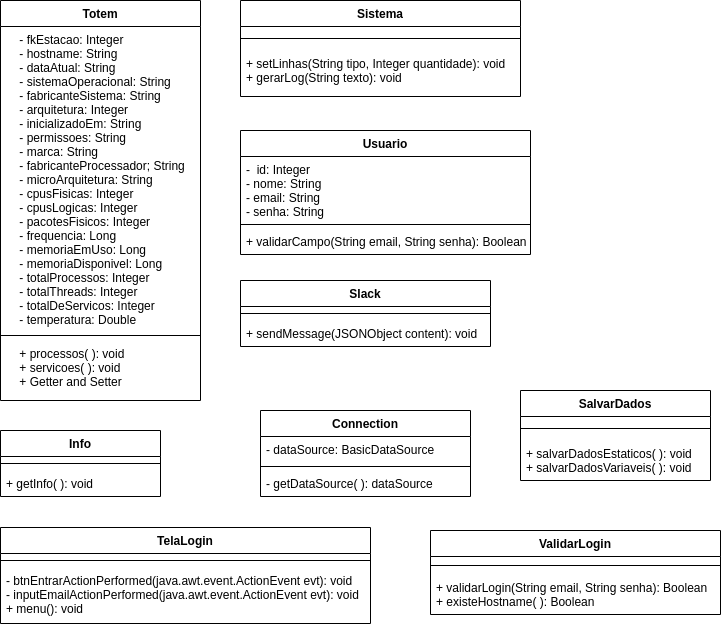

The diagram above was exported from draw.io. Its source (the exported page's mxGraphModel, read from the mxfile embedded in the PNG):
<mxGraphModel dx="1304" dy="421" grid="1" gridSize="10" guides="1" tooltips="1" connect="1" arrows="1" fold="1" page="1" pageScale="1" pageWidth="827" pageHeight="1169" math="0" shadow="0">
  <root>
    <mxCell id="0" />
    <mxCell id="1" parent="0" />
    <mxCell id="HajBTBeulNc4T8Eg_cwh-1" value="Totem" style="swimlane;fontStyle=1;align=center;verticalAlign=top;childLayout=stackLayout;horizontal=1;startSize=26;horizontalStack=0;resizeParent=1;resizeParentMax=0;resizeLast=0;collapsible=1;marginBottom=0;" parent="1" vertex="1">
      <mxGeometry x="60" y="10" width="200" height="400" as="geometry" />
    </mxCell>
    <mxCell id="HajBTBeulNc4T8Eg_cwh-2" value="    - fkEstacao: Integer&#10;    - hostname: String&#10;    - dataAtual: String&#10;    - sistemaOperacional: String&#10;    - fabricanteSistema: String&#10;    - arquitetura: Integer&#10;    - inicializadoEm: String&#10;    - permissoes: String&#10;    - marca: String&#10;    - fabricanteProcessador; String&#10;    - microArquitetura: String&#10;    - cpusFisicas: Integer&#10;    - cpusLogicas: Integer&#10;    - pacotesFisicos: Integer&#10;    - frequencia: Long&#10;    - memoriaEmUso: Long&#10;    - memoriaDisponivel: Long&#10;    - totalProcessos: Integer&#10;    - totalThreads: Integer&#10;    - totalDeServicos: Integer&#10;    - temperatura: Double" style="text;strokeColor=none;fillColor=none;align=left;verticalAlign=top;spacingLeft=4;spacingRight=4;overflow=hidden;rotatable=0;points=[[0,0.5],[1,0.5]];portConstraint=eastwest;" parent="HajBTBeulNc4T8Eg_cwh-1" vertex="1">
      <mxGeometry y="26" width="200" height="304" as="geometry" />
    </mxCell>
    <mxCell id="HajBTBeulNc4T8Eg_cwh-3" value="" style="line;strokeWidth=1;fillColor=none;align=left;verticalAlign=middle;spacingTop=-1;spacingLeft=3;spacingRight=3;rotatable=0;labelPosition=right;points=[];portConstraint=eastwest;" parent="HajBTBeulNc4T8Eg_cwh-1" vertex="1">
      <mxGeometry y="330" width="200" height="10" as="geometry" />
    </mxCell>
    <mxCell id="HajBTBeulNc4T8Eg_cwh-4" value="    + processos( ): void&#10;    + servicoes( ): void&#10;    + Getter and Setter" style="text;strokeColor=none;fillColor=none;align=left;verticalAlign=top;spacingLeft=4;spacingRight=4;overflow=hidden;rotatable=0;points=[[0,0.5],[1,0.5]];portConstraint=eastwest;" parent="HajBTBeulNc4T8Eg_cwh-1" vertex="1">
      <mxGeometry y="340" width="200" height="60" as="geometry" />
    </mxCell>
    <mxCell id="HajBTBeulNc4T8Eg_cwh-18" style="edgeStyle=orthogonalEdgeStyle;rounded=0;orthogonalLoop=1;jettySize=auto;html=1;exitX=1;exitY=0.5;exitDx=0;exitDy=0;" parent="HajBTBeulNc4T8Eg_cwh-1" source="HajBTBeulNc4T8Eg_cwh-2" target="HajBTBeulNc4T8Eg_cwh-2" edge="1">
      <mxGeometry relative="1" as="geometry" />
    </mxCell>
    <mxCell id="HajBTBeulNc4T8Eg_cwh-13" value="Sistema" style="swimlane;fontStyle=1;align=center;verticalAlign=top;childLayout=stackLayout;horizontal=1;startSize=26;horizontalStack=0;resizeParent=1;resizeParentMax=0;resizeLast=0;collapsible=1;marginBottom=0;" parent="1" vertex="1">
      <mxGeometry x="300" y="10" width="280" height="96" as="geometry" />
    </mxCell>
    <mxCell id="HajBTBeulNc4T8Eg_cwh-15" value="" style="line;strokeWidth=1;fillColor=none;align=left;verticalAlign=middle;spacingTop=-1;spacingLeft=3;spacingRight=3;rotatable=0;labelPosition=right;points=[];portConstraint=eastwest;" parent="HajBTBeulNc4T8Eg_cwh-13" vertex="1">
      <mxGeometry y="26" width="280" height="24" as="geometry" />
    </mxCell>
    <mxCell id="HajBTBeulNc4T8Eg_cwh-16" value="+ setLinhas(String tipo, Integer quantidade): void&#10;+ gerarLog(String texto): void" style="text;strokeColor=none;fillColor=none;align=left;verticalAlign=top;spacingLeft=4;spacingRight=4;overflow=hidden;rotatable=0;points=[[0,0.5],[1,0.5]];portConstraint=eastwest;" parent="HajBTBeulNc4T8Eg_cwh-13" vertex="1">
      <mxGeometry y="50" width="280" height="46" as="geometry" />
    </mxCell>
    <mxCell id="7v2Y8EFRFz-baqAaqm-B-4" value="Usuario" style="swimlane;fontStyle=1;align=center;verticalAlign=top;childLayout=stackLayout;horizontal=1;startSize=26;horizontalStack=0;resizeParent=1;resizeParentMax=0;resizeLast=0;collapsible=1;marginBottom=0;" parent="1" vertex="1">
      <mxGeometry x="300" y="140" width="290" height="124" as="geometry" />
    </mxCell>
    <mxCell id="7v2Y8EFRFz-baqAaqm-B-5" value="-  id: Integer&#10;- nome: String&#10;- email: String&#10;- senha: String&#10;" style="text;strokeColor=none;fillColor=none;align=left;verticalAlign=top;spacingLeft=4;spacingRight=4;overflow=hidden;rotatable=0;points=[[0,0.5],[1,0.5]];portConstraint=eastwest;" parent="7v2Y8EFRFz-baqAaqm-B-4" vertex="1">
      <mxGeometry y="26" width="290" height="64" as="geometry" />
    </mxCell>
    <mxCell id="7v2Y8EFRFz-baqAaqm-B-6" value="" style="line;strokeWidth=1;fillColor=none;align=left;verticalAlign=middle;spacingTop=-1;spacingLeft=3;spacingRight=3;rotatable=0;labelPosition=right;points=[];portConstraint=eastwest;" parent="7v2Y8EFRFz-baqAaqm-B-4" vertex="1">
      <mxGeometry y="90" width="290" height="8" as="geometry" />
    </mxCell>
    <mxCell id="7v2Y8EFRFz-baqAaqm-B-7" value="+ validarCampo(String email, String senha): Boolean" style="text;strokeColor=none;fillColor=none;align=left;verticalAlign=top;spacingLeft=4;spacingRight=4;overflow=hidden;rotatable=0;points=[[0,0.5],[1,0.5]];portConstraint=eastwest;" parent="7v2Y8EFRFz-baqAaqm-B-4" vertex="1">
      <mxGeometry y="98" width="290" height="26" as="geometry" />
    </mxCell>
    <mxCell id="mV9KppXtmZwI21XloXcY-1" value="Slack" style="swimlane;fontStyle=1;align=center;verticalAlign=top;childLayout=stackLayout;horizontal=1;startSize=26;horizontalStack=0;resizeParent=1;resizeParentMax=0;resizeLast=0;collapsible=1;marginBottom=0;" parent="1" vertex="1">
      <mxGeometry x="300" y="290" width="250" height="66" as="geometry" />
    </mxCell>
    <mxCell id="mV9KppXtmZwI21XloXcY-3" value="" style="line;strokeWidth=1;fillColor=none;align=left;verticalAlign=middle;spacingTop=-1;spacingLeft=3;spacingRight=3;rotatable=0;labelPosition=right;points=[];portConstraint=eastwest;" parent="mV9KppXtmZwI21XloXcY-1" vertex="1">
      <mxGeometry y="26" width="250" height="14" as="geometry" />
    </mxCell>
    <mxCell id="mV9KppXtmZwI21XloXcY-4" value="+ sendMessage(JSONObject content): void" style="text;strokeColor=none;fillColor=none;align=left;verticalAlign=top;spacingLeft=4;spacingRight=4;overflow=hidden;rotatable=0;points=[[0,0.5],[1,0.5]];portConstraint=eastwest;" parent="mV9KppXtmZwI21XloXcY-1" vertex="1">
      <mxGeometry y="40" width="250" height="26" as="geometry" />
    </mxCell>
    <mxCell id="mV9KppXtmZwI21XloXcY-5" value="Info" style="swimlane;fontStyle=1;align=center;verticalAlign=top;childLayout=stackLayout;horizontal=1;startSize=26;horizontalStack=0;resizeParent=1;resizeParentMax=0;resizeLast=0;collapsible=1;marginBottom=0;" parent="1" vertex="1">
      <mxGeometry x="60" y="440" width="160" height="66" as="geometry" />
    </mxCell>
    <mxCell id="mV9KppXtmZwI21XloXcY-7" value="" style="line;strokeWidth=1;fillColor=none;align=left;verticalAlign=middle;spacingTop=-1;spacingLeft=3;spacingRight=3;rotatable=0;labelPosition=right;points=[];portConstraint=eastwest;" parent="mV9KppXtmZwI21XloXcY-5" vertex="1">
      <mxGeometry y="26" width="160" height="14" as="geometry" />
    </mxCell>
    <mxCell id="mV9KppXtmZwI21XloXcY-8" value="+ getInfo( ): void" style="text;strokeColor=none;fillColor=none;align=left;verticalAlign=top;spacingLeft=4;spacingRight=4;overflow=hidden;rotatable=0;points=[[0,0.5],[1,0.5]];portConstraint=eastwest;" parent="mV9KppXtmZwI21XloXcY-5" vertex="1">
      <mxGeometry y="40" width="160" height="26" as="geometry" />
    </mxCell>
    <mxCell id="mV9KppXtmZwI21XloXcY-9" value="Connection" style="swimlane;fontStyle=1;align=center;verticalAlign=top;childLayout=stackLayout;horizontal=1;startSize=26;horizontalStack=0;resizeParent=1;resizeParentMax=0;resizeLast=0;collapsible=1;marginBottom=0;" parent="1" vertex="1">
      <mxGeometry x="320" y="420" width="210" height="86" as="geometry" />
    </mxCell>
    <mxCell id="mV9KppXtmZwI21XloXcY-10" value="- dataSource: BasicDataSource" style="text;strokeColor=none;fillColor=none;align=left;verticalAlign=top;spacingLeft=4;spacingRight=4;overflow=hidden;rotatable=0;points=[[0,0.5],[1,0.5]];portConstraint=eastwest;" parent="mV9KppXtmZwI21XloXcY-9" vertex="1">
      <mxGeometry y="26" width="210" height="26" as="geometry" />
    </mxCell>
    <mxCell id="mV9KppXtmZwI21XloXcY-11" value="" style="line;strokeWidth=1;fillColor=none;align=left;verticalAlign=middle;spacingTop=-1;spacingLeft=3;spacingRight=3;rotatable=0;labelPosition=right;points=[];portConstraint=eastwest;" parent="mV9KppXtmZwI21XloXcY-9" vertex="1">
      <mxGeometry y="52" width="210" height="8" as="geometry" />
    </mxCell>
    <mxCell id="mV9KppXtmZwI21XloXcY-12" value="- getDataSource( ): dataSource " style="text;strokeColor=none;fillColor=none;align=left;verticalAlign=top;spacingLeft=4;spacingRight=4;overflow=hidden;rotatable=0;points=[[0,0.5],[1,0.5]];portConstraint=eastwest;" parent="mV9KppXtmZwI21XloXcY-9" vertex="1">
      <mxGeometry y="60" width="210" height="26" as="geometry" />
    </mxCell>
    <mxCell id="mV9KppXtmZwI21XloXcY-13" value="SalvarDados" style="swimlane;fontStyle=1;align=center;verticalAlign=top;childLayout=stackLayout;horizontal=1;startSize=26;horizontalStack=0;resizeParent=1;resizeParentMax=0;resizeLast=0;collapsible=1;marginBottom=0;" parent="1" vertex="1">
      <mxGeometry x="580" y="400" width="190" height="90" as="geometry" />
    </mxCell>
    <mxCell id="mV9KppXtmZwI21XloXcY-15" value="" style="line;strokeWidth=1;fillColor=none;align=left;verticalAlign=middle;spacingTop=-1;spacingLeft=3;spacingRight=3;rotatable=0;labelPosition=right;points=[];portConstraint=eastwest;" parent="mV9KppXtmZwI21XloXcY-13" vertex="1">
      <mxGeometry y="26" width="190" height="24" as="geometry" />
    </mxCell>
    <mxCell id="mV9KppXtmZwI21XloXcY-16" value="+ salvarDadosEstaticos( ): void&#10;+ salvarDadosVariaveis( ): void " style="text;strokeColor=none;fillColor=none;align=left;verticalAlign=top;spacingLeft=4;spacingRight=4;overflow=hidden;rotatable=0;points=[[0,0.5],[1,0.5]];portConstraint=eastwest;" parent="mV9KppXtmZwI21XloXcY-13" vertex="1">
      <mxGeometry y="50" width="190" height="40" as="geometry" />
    </mxCell>
    <mxCell id="mV9KppXtmZwI21XloXcY-17" value="TelaLogin" style="swimlane;fontStyle=1;align=center;verticalAlign=top;childLayout=stackLayout;horizontal=1;startSize=26;horizontalStack=0;resizeParent=1;resizeParentMax=0;resizeLast=0;collapsible=1;marginBottom=0;" parent="1" vertex="1">
      <mxGeometry x="60" y="537" width="370" height="96" as="geometry" />
    </mxCell>
    <mxCell id="mV9KppXtmZwI21XloXcY-19" value="" style="line;strokeWidth=1;fillColor=none;align=left;verticalAlign=middle;spacingTop=-1;spacingLeft=3;spacingRight=3;rotatable=0;labelPosition=right;points=[];portConstraint=eastwest;" parent="mV9KppXtmZwI21XloXcY-17" vertex="1">
      <mxGeometry y="26" width="370" height="14" as="geometry" />
    </mxCell>
    <mxCell id="mV9KppXtmZwI21XloXcY-20" value="- btnEntrarActionPerformed(java.awt.event.ActionEvent evt): void&#10;- inputEmailActionPerformed(java.awt.event.ActionEvent evt): void&#10;+ menu(): void" style="text;strokeColor=none;fillColor=none;align=left;verticalAlign=top;spacingLeft=4;spacingRight=4;overflow=hidden;rotatable=0;points=[[0,0.5],[1,0.5]];portConstraint=eastwest;" parent="mV9KppXtmZwI21XloXcY-17" vertex="1">
      <mxGeometry y="40" width="370" height="56" as="geometry" />
    </mxCell>
    <mxCell id="mV9KppXtmZwI21XloXcY-21" value="ValidarLogin" style="swimlane;fontStyle=1;align=center;verticalAlign=top;childLayout=stackLayout;horizontal=1;startSize=26;horizontalStack=0;resizeParent=1;resizeParentMax=0;resizeLast=0;collapsible=1;marginBottom=0;" parent="1" vertex="1">
      <mxGeometry x="490" y="540" width="290" height="84" as="geometry" />
    </mxCell>
    <mxCell id="mV9KppXtmZwI21XloXcY-23" value="" style="line;strokeWidth=1;fillColor=none;align=left;verticalAlign=middle;spacingTop=-1;spacingLeft=3;spacingRight=3;rotatable=0;labelPosition=right;points=[];portConstraint=eastwest;" parent="mV9KppXtmZwI21XloXcY-21" vertex="1">
      <mxGeometry y="26" width="290" height="18" as="geometry" />
    </mxCell>
    <mxCell id="mV9KppXtmZwI21XloXcY-24" value="+ validarLogin(String email, String senha): Boolean&#10;+ existeHostname( ): Boolean&#10;" style="text;strokeColor=none;fillColor=none;align=left;verticalAlign=top;spacingLeft=4;spacingRight=4;overflow=hidden;rotatable=0;points=[[0,0.5],[1,0.5]];portConstraint=eastwest;" parent="mV9KppXtmZwI21XloXcY-21" vertex="1">
      <mxGeometry y="44" width="290" height="40" as="geometry" />
    </mxCell>
  </root>
</mxGraphModel>